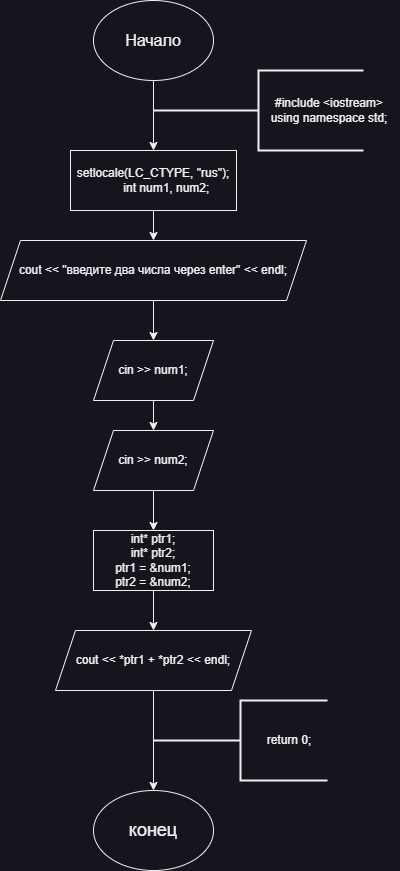

The diagram above was exported from draw.io. Its source (the exported page's mxGraphModel, read from the mxfile embedded in the PNG):
<mxGraphModel dx="1434" dy="844" grid="1" gridSize="10" guides="1" tooltips="1" connect="1" arrows="1" fold="1" page="1" pageScale="1" pageWidth="827" pageHeight="1169" math="0" shadow="0">
  <root>
    <mxCell id="0" />
    <mxCell id="1" parent="0" />
    <mxCell id="c_FaiojF9eyZ_P0zTiek-23" style="edgeStyle=orthogonalEdgeStyle;rounded=0;orthogonalLoop=1;jettySize=auto;html=1;entryX=0.5;entryY=0;entryDx=0;entryDy=0;" parent="1" source="c_FaiojF9eyZ_P0zTiek-2" target="c_FaiojF9eyZ_P0zTiek-17" edge="1">
      <mxGeometry relative="1" as="geometry" />
    </mxCell>
    <mxCell id="c_FaiojF9eyZ_P0zTiek-2" value="&lt;font style=&quot;font-size: 16px;&quot;&gt;Начало&lt;/font&gt;" style="ellipse;whiteSpace=wrap;html=1;" parent="1" vertex="1">
      <mxGeometry x="354" y="60" width="120" height="80" as="geometry" />
    </mxCell>
    <mxCell id="c_FaiojF9eyZ_P0zTiek-3" value="" style="strokeWidth=2;html=1;shape=mxgraph.flowchart.annotation_2;align=left;labelPosition=right;pointerEvents=1;" parent="1" vertex="1">
      <mxGeometry x="414" y="130" width="210" height="80" as="geometry" />
    </mxCell>
    <mxCell id="c_FaiojF9eyZ_P0zTiek-6" value="&lt;div&gt;#include &amp;lt;iostream&amp;gt;&lt;/div&gt;&lt;div&gt;using namespace std;&lt;/div&gt;" style="text;html=1;align=center;verticalAlign=middle;whiteSpace=wrap;rounded=0;" parent="1" vertex="1">
      <mxGeometry x="520" y="155" width="140" height="30" as="geometry" />
    </mxCell>
    <mxCell id="c_FaiojF9eyZ_P0zTiek-13" value="&lt;font style=&quot;font-size: 18px;&quot;&gt;конец&lt;/font&gt;" style="ellipse;whiteSpace=wrap;html=1;" parent="1" vertex="1">
      <mxGeometry x="354" y="850" width="120" height="80" as="geometry" />
    </mxCell>
    <mxCell id="c_FaiojF9eyZ_P0zTiek-14" value="" style="strokeWidth=2;html=1;shape=mxgraph.flowchart.annotation_2;align=left;labelPosition=right;pointerEvents=1;" parent="1" vertex="1">
      <mxGeometry x="414" y="760" width="174" height="80" as="geometry" />
    </mxCell>
    <mxCell id="c_FaiojF9eyZ_P0zTiek-15" value="return 0;" style="text;html=1;align=center;verticalAlign=middle;whiteSpace=wrap;rounded=0;" parent="1" vertex="1">
      <mxGeometry x="520" y="785" width="60" height="30" as="geometry" />
    </mxCell>
    <mxCell id="c_FaiojF9eyZ_P0zTiek-16" style="edgeStyle=orthogonalEdgeStyle;rounded=0;orthogonalLoop=1;jettySize=auto;html=1;exitX=0.5;exitY=1;exitDx=0;exitDy=0;" parent="1" source="c_FaiojF9eyZ_P0zTiek-15" target="c_FaiojF9eyZ_P0zTiek-15" edge="1">
      <mxGeometry relative="1" as="geometry" />
    </mxCell>
    <mxCell id="c_FaiojF9eyZ_P0zTiek-25" style="edgeStyle=orthogonalEdgeStyle;rounded=0;orthogonalLoop=1;jettySize=auto;html=1;entryX=0.5;entryY=0;entryDx=0;entryDy=0;" parent="1" source="c_FaiojF9eyZ_P0zTiek-17" target="c_FaiojF9eyZ_P0zTiek-20" edge="1">
      <mxGeometry relative="1" as="geometry" />
    </mxCell>
    <mxCell id="c_FaiojF9eyZ_P0zTiek-17" value="&lt;div&gt;setlocale(LC_CTYPE, &quot;rus&quot;);&lt;/div&gt;&lt;div&gt;&lt;span style=&quot;white-space: normal;&quot;&gt;&lt;span style=&quot;white-space:pre&quot;&gt;&#09;&lt;/span&gt;int num1, num2;&lt;/span&gt;&lt;/div&gt;" style="rounded=0;whiteSpace=wrap;html=1;" parent="1" vertex="1">
      <mxGeometry x="331" y="210" width="166" height="60" as="geometry" />
    </mxCell>
    <mxCell id="c_FaiojF9eyZ_P0zTiek-31" style="edgeStyle=orthogonalEdgeStyle;rounded=0;orthogonalLoop=1;jettySize=auto;html=1;entryX=0.5;entryY=0;entryDx=0;entryDy=0;" parent="1" source="c_FaiojF9eyZ_P0zTiek-18" target="c_FaiojF9eyZ_P0zTiek-30" edge="1">
      <mxGeometry relative="1" as="geometry" />
    </mxCell>
    <mxCell id="c_FaiojF9eyZ_P0zTiek-18" value="&lt;div&gt;int* ptr1;&lt;/div&gt;&lt;div&gt;&lt;span style=&quot;background-color: initial;&quot;&gt;int* ptr2;&lt;/span&gt;&lt;/div&gt;&lt;div&gt;&lt;span style=&quot;white-space: normal;&quot;&gt;ptr1 = &amp;amp;num1;&lt;/span&gt;&lt;/div&gt;&lt;div&gt;&lt;span style=&quot;white-space: normal;&quot;&gt;ptr2 = &amp;amp;num2;&lt;/span&gt;&lt;/div&gt;" style="rounded=0;whiteSpace=wrap;html=1;" parent="1" vertex="1">
      <mxGeometry x="354" y="590" width="120" height="60" as="geometry" />
    </mxCell>
    <mxCell id="c_FaiojF9eyZ_P0zTiek-26" style="edgeStyle=orthogonalEdgeStyle;rounded=0;orthogonalLoop=1;jettySize=auto;html=1;entryX=0.5;entryY=0;entryDx=0;entryDy=0;" parent="1" source="c_FaiojF9eyZ_P0zTiek-20" target="c_FaiojF9eyZ_P0zTiek-21" edge="1">
      <mxGeometry relative="1" as="geometry" />
    </mxCell>
    <mxCell id="c_FaiojF9eyZ_P0zTiek-20" value="cout &amp;lt;&amp;lt; &quot;введите два числа через enter&quot; &amp;lt;&amp;lt; endl;" style="shape=parallelogram;perimeter=parallelogramPerimeter;whiteSpace=wrap;html=1;fixedSize=1;" parent="1" vertex="1">
      <mxGeometry x="261" y="300" width="306" height="60" as="geometry" />
    </mxCell>
    <mxCell id="c_FaiojF9eyZ_P0zTiek-27" style="edgeStyle=orthogonalEdgeStyle;rounded=0;orthogonalLoop=1;jettySize=auto;html=1;entryX=0.5;entryY=0;entryDx=0;entryDy=0;" parent="1" source="c_FaiojF9eyZ_P0zTiek-21" target="c_FaiojF9eyZ_P0zTiek-22" edge="1">
      <mxGeometry relative="1" as="geometry" />
    </mxCell>
    <mxCell id="c_FaiojF9eyZ_P0zTiek-21" value="cin &amp;gt;&amp;gt; num1;" style="shape=parallelogram;perimeter=parallelogramPerimeter;whiteSpace=wrap;html=1;fixedSize=1;" parent="1" vertex="1">
      <mxGeometry x="354" y="400" width="120" height="60" as="geometry" />
    </mxCell>
    <mxCell id="c_FaiojF9eyZ_P0zTiek-28" style="edgeStyle=orthogonalEdgeStyle;rounded=0;orthogonalLoop=1;jettySize=auto;html=1;entryX=0.5;entryY=0;entryDx=0;entryDy=0;" parent="1" source="c_FaiojF9eyZ_P0zTiek-22" target="c_FaiojF9eyZ_P0zTiek-18" edge="1">
      <mxGeometry relative="1" as="geometry" />
    </mxCell>
    <mxCell id="c_FaiojF9eyZ_P0zTiek-22" value="cin &amp;gt;&amp;gt; num2;" style="shape=parallelogram;perimeter=parallelogramPerimeter;whiteSpace=wrap;html=1;fixedSize=1;" parent="1" vertex="1">
      <mxGeometry x="354" y="490" width="120" height="60" as="geometry" />
    </mxCell>
    <mxCell id="c_FaiojF9eyZ_P0zTiek-32" style="edgeStyle=orthogonalEdgeStyle;rounded=0;orthogonalLoop=1;jettySize=auto;html=1;entryX=0.5;entryY=0;entryDx=0;entryDy=0;" parent="1" source="c_FaiojF9eyZ_P0zTiek-30" target="c_FaiojF9eyZ_P0zTiek-13" edge="1">
      <mxGeometry relative="1" as="geometry" />
    </mxCell>
    <mxCell id="c_FaiojF9eyZ_P0zTiek-30" value="cout &amp;lt;&amp;lt; *ptr1 + *ptr2 &amp;lt;&amp;lt; endl;" style="shape=parallelogram;perimeter=parallelogramPerimeter;whiteSpace=wrap;html=1;fixedSize=1;" parent="1" vertex="1">
      <mxGeometry x="316" y="690" width="196" height="60" as="geometry" />
    </mxCell>
  </root>
</mxGraphModel>